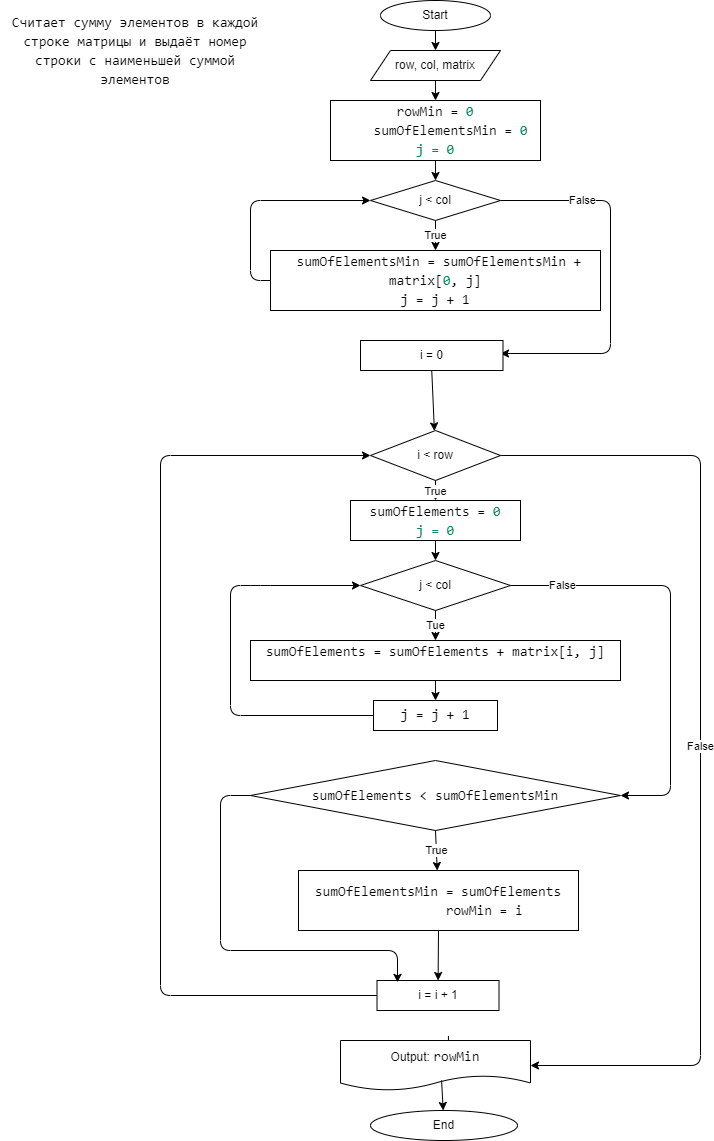

The diagram above was exported from draw.io. Its source (the exported page's mxGraphModel, read from the mxfile embedded in the PNG):
<mxGraphModel dx="931" dy="605" grid="1" gridSize="10" guides="1" tooltips="1" connect="1" arrows="1" fold="1" page="1" pageScale="1" pageWidth="827" pageHeight="1169" math="0" shadow="0">
  <root>
    <mxCell id="0" />
    <mxCell id="1" parent="0" />
    <mxCell id="2" value="Start" style="ellipse;whiteSpace=wrap;html=1;" vertex="1" parent="1">
      <mxGeometry x="400" y="10" width="110" height="30" as="geometry" />
    </mxCell>
    <mxCell id="3" value="End" style="ellipse;whiteSpace=wrap;html=1;" vertex="1" parent="1">
      <mxGeometry x="390" y="1120" width="147" height="30" as="geometry" />
    </mxCell>
    <mxCell id="4" value="&lt;div style=&quot;background-color: rgb(255, 255, 255); font-family: Consolas, &amp;quot;Courier New&amp;quot;, monospace; font-size: 14px; line-height: 19px;&quot;&gt;Считает сумму элементов в каждой строке матрицы и выдаёт номер строки с наименьшей суммой элементов&lt;/div&gt;" style="text;html=1;strokeColor=none;fillColor=none;align=center;verticalAlign=middle;whiteSpace=wrap;rounded=0;" vertex="1" parent="1">
      <mxGeometry x="20" y="20" width="270" height="80" as="geometry" />
    </mxCell>
    <mxCell id="5" value="row, col, matrix" style="shape=parallelogram;perimeter=parallelogramPerimeter;whiteSpace=wrap;html=1;fixedSize=1;fontColor=#000000;" vertex="1" parent="1">
      <mxGeometry x="390" y="60" width="130" height="30" as="geometry" />
    </mxCell>
    <mxCell id="6" value="&lt;div style=&quot;background-color: rgb(255, 255, 255); font-family: Consolas, &amp;quot;Courier New&amp;quot;, monospace; font-size: 14px; line-height: 19px;&quot;&gt;&lt;div&gt;rowMin = &lt;span style=&quot;color: #098658;&quot;&gt;0&lt;/span&gt;&lt;/div&gt;&lt;div&gt;&amp;nbsp; &amp;nbsp; sumOfElementsMin = &lt;span style=&quot;color: #098658;&quot;&gt;0&lt;/span&gt;&lt;/div&gt;&lt;div&gt;&lt;span style=&quot;color: #098658;&quot;&gt;j = 0&lt;/span&gt;&lt;/div&gt;&lt;/div&gt;" style="rounded=0;whiteSpace=wrap;html=1;fontColor=#000000;" vertex="1" parent="1">
      <mxGeometry x="350" y="110" width="210" height="60" as="geometry" />
    </mxCell>
    <mxCell id="7" value="j &amp;lt; col" style="rhombus;whiteSpace=wrap;html=1;fontColor=#000000;" vertex="1" parent="1">
      <mxGeometry x="390" y="190" width="130" height="40" as="geometry" />
    </mxCell>
    <mxCell id="8" value="&lt;div style=&quot;background-color: rgb(255, 255, 255); font-family: Consolas, &amp;quot;Courier New&amp;quot;, monospace; font-size: 14px; line-height: 19px;&quot;&gt;&lt;div style=&quot;line-height: 19px;&quot;&gt;&amp;nbsp;sumOfElementsMin = sumOfElementsMin + matrix[&lt;span style=&quot;color: #098658;&quot;&gt;0&lt;/span&gt;, j]&lt;/div&gt;&lt;div style=&quot;line-height: 19px;&quot;&gt;j = j + 1&lt;/div&gt;&lt;/div&gt;" style="rounded=0;whiteSpace=wrap;html=1;fontColor=#000000;" vertex="1" parent="1">
      <mxGeometry x="290" y="260" width="330" height="60" as="geometry" />
    </mxCell>
    <mxCell id="9" value="" style="endArrow=classic;html=1;fontColor=#000000;exitX=0.5;exitY=1;exitDx=0;exitDy=0;" edge="1" parent="1" source="2" target="5">
      <mxGeometry width="50" height="50" relative="1" as="geometry">
        <mxPoint x="630" y="200" as="sourcePoint" />
        <mxPoint x="680" y="150" as="targetPoint" />
      </mxGeometry>
    </mxCell>
    <mxCell id="10" value="" style="endArrow=classic;html=1;fontColor=#000000;exitX=0.5;exitY=1;exitDx=0;exitDy=0;" edge="1" parent="1" source="5" target="6">
      <mxGeometry width="50" height="50" relative="1" as="geometry">
        <mxPoint x="670" y="180" as="sourcePoint" />
        <mxPoint x="720" y="130" as="targetPoint" />
      </mxGeometry>
    </mxCell>
    <mxCell id="11" value="" style="endArrow=classic;html=1;fontColor=#000000;exitX=0.5;exitY=1;exitDx=0;exitDy=0;" edge="1" parent="1" source="6" target="7">
      <mxGeometry width="50" height="50" relative="1" as="geometry">
        <mxPoint x="660" y="200" as="sourcePoint" />
        <mxPoint x="710" y="150" as="targetPoint" />
      </mxGeometry>
    </mxCell>
    <mxCell id="12" value="True" style="endArrow=classic;html=1;fontColor=#000000;exitX=0.5;exitY=1;exitDx=0;exitDy=0;" edge="1" parent="1" source="7" target="8">
      <mxGeometry width="50" height="50" relative="1" as="geometry">
        <mxPoint x="660" y="230" as="sourcePoint" />
        <mxPoint x="710" y="180" as="targetPoint" />
      </mxGeometry>
    </mxCell>
    <mxCell id="13" value="" style="endArrow=classic;html=1;fontColor=#000000;exitX=0;exitY=0.5;exitDx=0;exitDy=0;entryX=0;entryY=0.5;entryDx=0;entryDy=0;" edge="1" parent="1" source="8" target="7">
      <mxGeometry width="50" height="50" relative="1" as="geometry">
        <mxPoint x="110" y="390" as="sourcePoint" />
        <mxPoint x="160" y="340" as="targetPoint" />
        <Array as="points">
          <mxPoint x="270" y="290" />
          <mxPoint x="270" y="210" />
        </Array>
      </mxGeometry>
    </mxCell>
    <mxCell id="16" value="" style="endArrow=classic;html=1;fontColor=#000000;exitX=1;exitY=0.5;exitDx=0;exitDy=0;" edge="1" parent="1" source="7">
      <mxGeometry width="50" height="50" relative="1" as="geometry">
        <mxPoint x="670" y="210" as="sourcePoint" />
        <mxPoint x="520" y="363" as="targetPoint" />
        <Array as="points">
          <mxPoint x="630" y="210" />
          <mxPoint x="630" y="363" />
        </Array>
      </mxGeometry>
    </mxCell>
    <mxCell id="43" value="False" style="edgeLabel;html=1;align=center;verticalAlign=middle;resizable=0;points=[];fontColor=#000000;" vertex="1" connectable="0" parent="16">
      <mxGeometry x="-0.5622" y="1" relative="1" as="geometry">
        <mxPoint as="offset" />
      </mxGeometry>
    </mxCell>
    <mxCell id="17" value="i = 0" style="rounded=0;whiteSpace=wrap;html=1;fontColor=#000000;" vertex="1" parent="1">
      <mxGeometry x="380" y="350" width="142.5" height="30" as="geometry" />
    </mxCell>
    <mxCell id="19" value="i &amp;lt; row" style="rhombus;whiteSpace=wrap;html=1;fontColor=#000000;" vertex="1" parent="1">
      <mxGeometry x="390" y="440" width="130" height="50" as="geometry" />
    </mxCell>
    <mxCell id="20" value="&lt;div style=&quot;background-color: rgb(255, 255, 255); font-family: Consolas, &amp;quot;Courier New&amp;quot;, monospace; font-size: 14px; line-height: 19px;&quot;&gt;sumOfElements = &lt;span style=&quot;color: #098658;&quot;&gt;0&lt;/span&gt;&lt;/div&gt;&lt;div style=&quot;background-color: rgb(255, 255, 255); font-family: Consolas, &amp;quot;Courier New&amp;quot;, monospace; font-size: 14px; line-height: 19px;&quot;&gt;&lt;span style=&quot;color: #098658;&quot;&gt;j = 0&lt;/span&gt;&lt;/div&gt;" style="rounded=0;whiteSpace=wrap;html=1;fontColor=#000000;" vertex="1" parent="1">
      <mxGeometry x="370" y="510" width="170" height="40" as="geometry" />
    </mxCell>
    <mxCell id="21" value="j &amp;lt; col" style="rhombus;whiteSpace=wrap;html=1;fontColor=#000000;" vertex="1" parent="1">
      <mxGeometry x="380" y="570" width="150" height="50" as="geometry" />
    </mxCell>
    <mxCell id="22" value="&lt;div style=&quot;background-color: rgb(255, 255, 255); font-family: Consolas, &amp;quot;Courier New&amp;quot;, monospace; font-size: 14px; line-height: 19px;&quot;&gt;sumOfElements = sumOfElements + matrix[i, j]&lt;/div&gt;&lt;div style=&quot;background-color: rgb(255, 255, 255); font-family: Consolas, &amp;quot;Courier New&amp;quot;, monospace; font-size: 14px; line-height: 19px;&quot;&gt;&lt;br&gt;&lt;/div&gt;" style="rounded=0;whiteSpace=wrap;html=1;fontColor=#000000;" vertex="1" parent="1">
      <mxGeometry x="270" y="650" width="370" height="40" as="geometry" />
    </mxCell>
    <mxCell id="23" value="" style="endArrow=classic;html=1;fontColor=#000000;exitX=0.5;exitY=1;exitDx=0;exitDy=0;" edge="1" parent="1" source="17" target="19">
      <mxGeometry width="50" height="50" relative="1" as="geometry">
        <mxPoint x="650" y="490" as="sourcePoint" />
        <mxPoint x="700" y="440" as="targetPoint" />
      </mxGeometry>
    </mxCell>
    <mxCell id="24" value="True" style="endArrow=classic;html=1;fontColor=#000000;exitX=0.5;exitY=1;exitDx=0;exitDy=0;" edge="1" parent="1" source="19" target="20">
      <mxGeometry width="50" height="50" relative="1" as="geometry">
        <mxPoint x="660" y="500" as="sourcePoint" />
        <mxPoint x="710" y="450" as="targetPoint" />
      </mxGeometry>
    </mxCell>
    <mxCell id="25" value="" style="endArrow=classic;html=1;fontColor=#000000;exitX=0.5;exitY=1;exitDx=0;exitDy=0;entryX=0.5;entryY=0;entryDx=0;entryDy=0;" edge="1" parent="1" source="20" target="21">
      <mxGeometry width="50" height="50" relative="1" as="geometry">
        <mxPoint x="710" y="550" as="sourcePoint" />
        <mxPoint x="760" y="500" as="targetPoint" />
      </mxGeometry>
    </mxCell>
    <mxCell id="26" value="Tue" style="endArrow=classic;html=1;fontColor=#000000;exitX=0.5;exitY=1;exitDx=0;exitDy=0;" edge="1" parent="1" source="21" target="22">
      <mxGeometry width="50" height="50" relative="1" as="geometry">
        <mxPoint x="610" y="580" as="sourcePoint" />
        <mxPoint x="660" y="530" as="targetPoint" />
      </mxGeometry>
    </mxCell>
    <mxCell id="28" value="&lt;div style=&quot;background-color: rgb(255, 255, 255); font-family: Consolas, &amp;quot;Courier New&amp;quot;, monospace; font-size: 14px; line-height: 19px;&quot;&gt;sumOfElements &amp;lt; sumOfElementsMin&lt;/div&gt;" style="rhombus;whiteSpace=wrap;html=1;fontColor=#000000;" vertex="1" parent="1">
      <mxGeometry x="270" y="770" width="370" height="70" as="geometry" />
    </mxCell>
    <mxCell id="29" value="&lt;div style=&quot;background-color: rgb(255, 255, 255); font-family: Consolas, &amp;quot;Courier New&amp;quot;, monospace; font-size: 14px; line-height: 19px;&quot;&gt;&lt;div&gt;sumOfElementsMin = sumOfElements&lt;/div&gt;&lt;div&gt;&amp;nbsp; &amp;nbsp; &amp;nbsp; &amp;nbsp; &amp;nbsp; &amp;nbsp; rowMin = i&lt;/div&gt;&lt;/div&gt;" style="rounded=0;whiteSpace=wrap;html=1;fontColor=#000000;" vertex="1" parent="1">
      <mxGeometry x="318" y="880" width="280" height="60" as="geometry" />
    </mxCell>
    <mxCell id="30" value="True" style="endArrow=classic;html=1;fontColor=#000000;exitX=0.5;exitY=1;exitDx=0;exitDy=0;" edge="1" parent="1" source="28" target="29">
      <mxGeometry width="50" height="50" relative="1" as="geometry">
        <mxPoint x="710" y="840" as="sourcePoint" />
        <mxPoint x="760" y="790" as="targetPoint" />
      </mxGeometry>
    </mxCell>
    <mxCell id="31" value="&lt;span style=&quot;font-family: Consolas, &amp;quot;Courier New&amp;quot;, monospace; font-size: 14px; background-color: rgb(255, 255, 255);&quot;&gt;j = j + 1&lt;/span&gt;" style="rounded=0;whiteSpace=wrap;html=1;fontColor=#000000;" vertex="1" parent="1">
      <mxGeometry x="393" y="710" width="124" height="30" as="geometry" />
    </mxCell>
    <mxCell id="36" value="i = i + 1" style="rounded=0;whiteSpace=wrap;html=1;fontColor=#000000;" vertex="1" parent="1">
      <mxGeometry x="396.5" y="990" width="122" height="30" as="geometry" />
    </mxCell>
    <mxCell id="37" value="" style="endArrow=classic;html=1;fontColor=#000000;exitX=1;exitY=0.5;exitDx=0;exitDy=0;entryX=1;entryY=0.5;entryDx=0;entryDy=0;" edge="1" parent="1" source="21" target="28">
      <mxGeometry width="50" height="50" relative="1" as="geometry">
        <mxPoint x="630" y="580" as="sourcePoint" />
        <mxPoint x="730" y="800" as="targetPoint" />
        <Array as="points">
          <mxPoint x="690" y="595" />
          <mxPoint x="690" y="805" />
        </Array>
      </mxGeometry>
    </mxCell>
    <mxCell id="41" value="False" style="edgeLabel;html=1;align=center;verticalAlign=middle;resizable=0;points=[];fontColor=#000000;" vertex="1" connectable="0" parent="37">
      <mxGeometry x="-0.7515" y="1" relative="1" as="geometry">
        <mxPoint as="offset" />
      </mxGeometry>
    </mxCell>
    <mxCell id="38" value="" style="endArrow=classic;html=1;fontColor=#000000;exitX=0;exitY=0.5;exitDx=0;exitDy=0;entryX=0;entryY=0.5;entryDx=0;entryDy=0;" edge="1" parent="1" source="36" target="19">
      <mxGeometry width="50" height="50" relative="1" as="geometry">
        <mxPoint x="90" y="1040" as="sourcePoint" />
        <mxPoint x="150" y="660" as="targetPoint" />
        <Array as="points">
          <mxPoint x="180" y="1005" />
          <mxPoint x="180" y="465" />
        </Array>
      </mxGeometry>
    </mxCell>
    <mxCell id="40" value="False" style="endArrow=classic;html=1;fontColor=#000000;exitX=1;exitY=0.5;exitDx=0;exitDy=0;entryX=1;entryY=0.5;entryDx=0;entryDy=0;" edge="1" parent="1" source="19" target="39">
      <mxGeometry width="50" height="50" relative="1" as="geometry">
        <mxPoint x="650" y="520" as="sourcePoint" />
        <mxPoint x="760" y="1050" as="targetPoint" />
        <Array as="points">
          <mxPoint x="720" y="465" />
          <mxPoint x="720" y="1075" />
        </Array>
      </mxGeometry>
    </mxCell>
    <mxCell id="45" value="" style="endArrow=classic;html=1;fontColor=#000000;exitX=0;exitY=0.5;exitDx=0;exitDy=0;entryX=0;entryY=0.5;entryDx=0;entryDy=0;" edge="1" parent="1" source="31" target="21">
      <mxGeometry width="50" height="50" relative="1" as="geometry">
        <mxPoint x="50" y="740" as="sourcePoint" />
        <mxPoint x="100" y="690" as="targetPoint" />
        <Array as="points">
          <mxPoint x="250" y="725" />
          <mxPoint x="250" y="595" />
          <mxPoint x="280" y="595" />
        </Array>
      </mxGeometry>
    </mxCell>
    <mxCell id="46" value="" style="endArrow=classic;html=1;fontColor=#000000;exitX=0.5;exitY=1;exitDx=0;exitDy=0;" edge="1" parent="1" source="22" target="31">
      <mxGeometry width="50" height="50" relative="1" as="geometry">
        <mxPoint y="840" as="sourcePoint" />
        <mxPoint x="50" y="790" as="targetPoint" />
      </mxGeometry>
    </mxCell>
    <mxCell id="47" value="" style="endArrow=classic;html=1;fontColor=#000000;exitX=0.5;exitY=1;exitDx=0;exitDy=0;" edge="1" parent="1" source="29" target="36">
      <mxGeometry width="50" height="50" relative="1" as="geometry">
        <mxPoint x="20" y="1050" as="sourcePoint" />
        <mxPoint x="70" y="1000" as="targetPoint" />
      </mxGeometry>
    </mxCell>
    <mxCell id="48" value="" style="endArrow=classic;html=1;fontColor=#000000;exitX=0;exitY=0.5;exitDx=0;exitDy=0;entryX=0.168;entryY=0.062;entryDx=0;entryDy=0;entryPerimeter=0;" edge="1" parent="1" source="28" target="36">
      <mxGeometry width="50" height="50" relative="1" as="geometry">
        <mxPoint x="240" y="820" as="sourcePoint" />
        <mxPoint x="240" y="990" as="targetPoint" />
        <Array as="points">
          <mxPoint x="240" y="805" />
          <mxPoint x="240" y="960" />
          <mxPoint x="417" y="960" />
        </Array>
      </mxGeometry>
    </mxCell>
    <mxCell id="49" value="" style="endArrow=none;html=1;fontColor=#000000;entryX=0.568;entryY=-0.088;entryDx=0;entryDy=0;entryPerimeter=0;" edge="1" parent="1" target="39">
      <mxGeometry width="50" height="50" relative="1" as="geometry">
        <mxPoint x="467.9999999999998" y="1080" as="sourcePoint" />
        <mxPoint x="467.79200000000014" y="1117.3600000000001" as="targetPoint" />
      </mxGeometry>
    </mxCell>
    <mxCell id="39" value="Output:&amp;nbsp;&lt;span style=&quot;font-family: Consolas, &amp;quot;Courier New&amp;quot;, monospace; font-size: 14px; background-color: rgb(255, 255, 255);&quot;&gt;rowMin&lt;/span&gt;" style="shape=document;whiteSpace=wrap;html=1;boundedLbl=1;fontColor=#000000;" vertex="1" parent="1">
      <mxGeometry x="360" y="1050" width="190" height="50" as="geometry" />
    </mxCell>
    <mxCell id="50" value="" style="endArrow=classic;html=1;fontColor=#000000;exitX=0.532;exitY=0.798;exitDx=0;exitDy=0;exitPerimeter=0;" edge="1" parent="1" source="39" target="3">
      <mxGeometry width="50" height="50" relative="1" as="geometry">
        <mxPoint x="160" y="1110" as="sourcePoint" />
        <mxPoint x="210" y="1060" as="targetPoint" />
      </mxGeometry>
    </mxCell>
  </root>
</mxGraphModel>